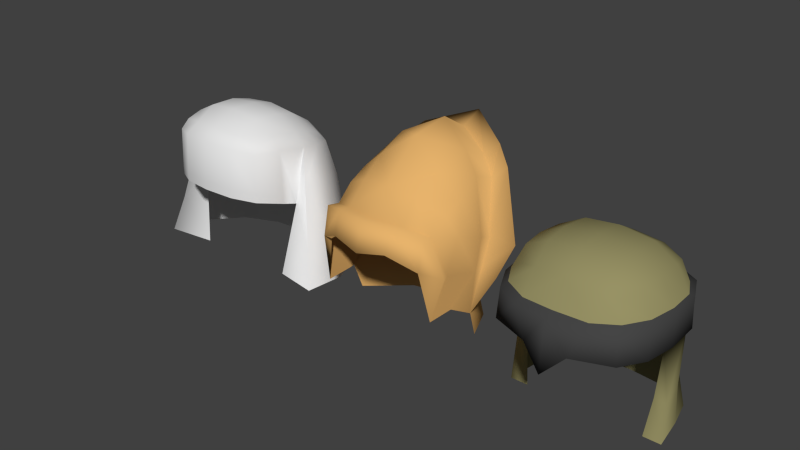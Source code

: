 # Source: hats2.blend  (saved by Blender 2.71.0; exported with 4.5.12 LTS)
import bpy
from mathutils import Matrix  # noqa: F401  (used for matrix-valued properties, if any)

bpy.ops.wm.read_factory_settings(use_empty=True)
scene = bpy.context.scene
scene.name = 'Scene'

# ---- collections
col_collection_1 = bpy.data.collections.new('Collection 1'); scene.collection.children.link(col_collection_1)

# ---- materials (node trees are filled in below, after node groups)
mat_skinmat_001 = bpy.data.materials.new('SkinMat.001')
mat_skinmat_001.alpha_threshold = 0.0
mat_skinmat_001.use_transparent_shadow = False
mat_skinmat_001.diffuse_color = (0.8, 0.4518, 0.1504, 1.0)
mat_skinmat_001.roughness = 0.5
mat_skinmat_001.specular_intensity = 1.0
mat_skinmat_001.line_color = (0.0, 0.0, 0.0, 1.0)
mat_skinmat_000 = bpy.data.materials.new('SkinMat.000')
mat_skinmat_000.alpha_threshold = 0.0
mat_skinmat_000.use_transparent_shadow = False
mat_skinmat_000.diffuse_color = (0.8, 0.4518, 0.1504, 1.0)
mat_skinmat_000.roughness = 0.5
mat_skinmat_000.specular_intensity = 1.0
mat_skinmat_000.line_color = (0.0, 0.0, 0.0, 1.0)
mat_material_001 = bpy.data.materials.new('Material.001')
mat_material_001.alpha_threshold = 0.0
mat_material_001.use_transparent_shadow = False
mat_material_001.diffuse_color = (0.3108, 0.2854, 0.1298, 1.0)
mat_material_001.roughness = 0.5
mat_material_001.line_color = (0.0, 0.0, 0.0, 1.0)
mat_material_002 = bpy.data.materials.new('Material.002')
mat_material_002.alpha_threshold = 0.0
mat_material_002.use_transparent_shadow = False
mat_material_002.diffuse_color = (0.06072, 0.06072, 0.06072, 1.0)
mat_material_002.roughness = 0.5
mat_material_002.line_color = (0.0, 0.0, 0.0, 1.0)

# ---- material node trees

# ---- world
world_world = bpy.data.worlds.new('World'); scene.world = world_world
world_world.color = (0.05088, 0.05088, 0.05088)
world_world.use_sun_shadow = False
world_world.sun_shadow_jitter_overblur = 0.0
world_world.cycles.sampling_method = 'MANUAL'
world_world.cycles.sample_map_resolution = 256

# ---- meshes
me_body_001_cube_005 = bpy.data.meshes.new('Body.001_Cube.005')
me_body_001_cube_005.from_pydata([(3.877e-09, 0.7692, -0.3512), (5.485e-09, 0.8669, -0.3382), (6.877e-09, 0.9536, -0.2), (6.437e-09, 0.9303, -0.004764), (3.693e-09, 0.7672, 0.1812), (1.764e-09, 0.6518, 0.2712), (-3.808e-10, 0.5228, 0.3248), (-4.303e-09, 0.2733, -0.3517), (-1.018e-09, 0.4718, -0.3871), (-0.1456, 0.7265, -0.3161), (-0.1639, 0.8077, -0.2605), (-0.2043, 0.6823, -0.2799), (-0.2364, 0.7302, -0.223), (-0.1701, 0.867, -0.1262), (-0.2447, 0.7795, -0.1012), (-0.1575, 0.8148, 0.03068), (-0.2586, 0.7249, 0.02489), (-0.1359, 0.7468, 0.1637), (-0.2556, 0.6845, 0.1188), (-0.2817, 0.4685, -0.2067), (-0.3091, 0.5152, -0.1198), (-0.2955, 0.3598, -0.1512), (-0.3131, 0.3936, -0.06609), (-0.3258, 0.5509, -0.03611), (-0.3295, 0.4083, 0.002753), (-0.3073, 0.5982, 0.09386), (-0.3115, 0.4546, 0.1728), (-0.2472, 0.6204, 0.2028), (-0.248, 0.4697, 0.2522), (-0.1442, 0.6531, 0.2507), (-0.1409, 0.5472, 0.3084), (-0.2139, 0.2711, -0.2988), (-0.2244, 0.4644, -0.3243), (-6.646e-09, 0.1324, -0.2839), (-0.3285, 0.2168, 0.0281), (-0.2822, 0.2523, 0.1034), (-0.2789, 0.2531, 0.2391), (-0.2, 0.1492, -0.2168), (6.278e-09, 0.9131, -0.446), (-0.2041, 0.8446, -0.3203), (-0.2823, 0.7722, -0.2719), (-0.411, 0.4891, -0.1636), (-0.3728, 0.3494, -0.08782), (2.022e-09, 0.6687, 0.3395), (-2.011e-10, 0.5345, 0.3729), (-0.3261, 0.4588, 0.2112), (-0.2537, 0.6311, 0.2636), (-0.2546, 0.4961, 0.2904), (-0.1375, 0.668, 0.3175), (-0.1338, 0.5628, 0.3544), (-8.631e-09, 0.01143, -0.3244), (-0.3208, 0.08716, -0.01835), (-0.2029, 0.02971, -0.2512), (0.1456, 0.7265, -0.3161), (0.1639, 0.8077, -0.2605), (0.2043, 0.6823, -0.2799), (0.2364, 0.7302, -0.223), (0.1701, 0.867, -0.1262), (0.2447, 0.7795, -0.1012), (0.1575, 0.8148, 0.03068), (0.2586, 0.7249, 0.02489), (0.1359, 0.7468, 0.1637), (0.2556, 0.6845, 0.1188), (0.2817, 0.4685, -0.2067), (0.3091, 0.5152, -0.1198), (0.2955, 0.3598, -0.1512), (0.3131, 0.3936, -0.06609), (0.3258, 0.5509, -0.03611), (0.3295, 0.4083, 0.002753), (0.3073, 0.5982, 0.09386), (0.3115, 0.4546, 0.1728), (0.2472, 0.6204, 0.2028), (0.248, 0.4697, 0.2522), (0.1442, 0.6531, 0.2507), (0.1409, 0.5472, 0.3084), (0.2139, 0.2711, -0.2988), (0.2244, 0.4644, -0.3243), (0.3285, 0.2168, 0.0281), (0.2822, 0.2523, 0.1034), (0.2789, 0.2531, 0.2391), (0.2, 0.1492, -0.2168), (0.2041, 0.8446, -0.3203), (0.2823, 0.7722, -0.2719), (0.411, 0.4891, -0.1636), (0.3728, 0.3494, -0.08782), (0.3261, 0.4588, 0.2112), (0.2537, 0.6311, 0.2636), (0.2546, 0.4961, 0.2904), (0.1375, 0.668, 0.3175), (0.1338, 0.5628, 0.3544), (0.3208, 0.08716, -0.01835), (0.2029, 0.02971, -0.2512)], [], [(0, 9, 39, 38), (19, 21, 42, 41), (10, 2, 1), (10, 13, 2), (12, 13, 10), (12, 14, 13), (13, 3, 2), (13, 15, 3), (14, 15, 13), (14, 16, 15), (15, 4, 3), (15, 17, 4), (16, 17, 15), (16, 18, 17), (77, 84, 66), (20, 14, 12), (20, 23, 14), (22, 23, 20), (22, 24, 23), (23, 16, 14), (23, 25, 16), (24, 25, 23), (24, 26, 25), (25, 18, 16), (25, 27, 18), (26, 27, 25), (5, 29, 48, 43), (27, 17, 18), (27, 29, 17), (29, 27, 46, 48), (29, 4, 17), (29, 5, 4), (19, 31, 21), (19, 32, 31), (11, 32, 19), (11, 9, 32), (32, 7, 31), (32, 8, 7), (9, 8, 32), (9, 0, 8), (21, 31, 37, 34), (68, 78, 77, 66), (31, 7, 33, 37), (26, 24, 35, 36), (10, 1, 38, 39), (22, 20, 41, 42), (11, 19, 41, 40), (9, 11, 40, 39), (12, 10, 39, 40), (65, 84, 77), (20, 12, 40, 41), (45, 47, 46), (47, 48, 46), (47, 49, 48), (49, 43, 48), (49, 44, 43), (30, 6, 44, 49), (27, 26, 45, 46), (28, 30, 49, 47), (34, 37, 52, 51), (37, 33, 50, 52), (54, 1, 2), (63, 83, 84, 65), (73, 61, 4), (56, 54, 57), (56, 57, 58), (57, 3, 59), (59, 4, 61), (58, 57, 59), (58, 59, 60), (59, 3, 4), (60, 59, 61), (60, 61, 62), (64, 56, 58), (64, 58, 67), (66, 64, 67), (66, 67, 68), (67, 58, 60), (67, 60, 69), (68, 67, 69), (68, 69, 70), (69, 60, 62), (69, 62, 71), (70, 69, 71), (89, 88, 43), (71, 62, 61), (71, 61, 73), (73, 88, 86, 71), (73, 4, 5), (63, 65, 75), (63, 75, 76), (55, 63, 76), (55, 76, 53), (76, 7, 8), (0, 38, 81, 53), (5, 43, 88, 73), (53, 8, 0), (65, 77, 80, 75), (57, 2, 3), (70, 79, 78, 68), (54, 81, 38, 1), (66, 84, 83, 64), (55, 82, 83, 63), (54, 2, 57), (53, 81, 82, 55), (56, 82, 81, 54), (64, 83, 82, 56), (85, 86, 87), (87, 86, 88), (87, 88, 89), (89, 43, 44), (71, 86, 85, 70), (72, 87, 89, 74), (74, 89, 44, 6), (77, 90, 91, 80), (53, 76, 8), (76, 75, 7), (80, 91, 50, 33), (75, 80, 33, 7), (79, 87, 72), (87, 79, 85), (70, 85, 79), (26, 36, 45), (47, 45, 36), (36, 28, 47), (21, 34, 42), (24, 22, 34, 35), (34, 22, 42)])
me_body_001_cube_005.polygons.foreach_set('use_smooth', [True] * 128)
_uv = me_body_001_cube_005.uv_layers.new(name='UVMap')
_uv.uv.foreach_set('vector', [0.4319, 0.9824, 0.3423, 0.9715, 0.3463, 0.9053, 0.4319, 0.9068, 0.1823, 0.9961, 0.1177, 0.9998, 0.09642, 0.9507, 0.1657, 0.94, 0.4669, 0.03387, 0.376, 0.06937, 0.376, 0.0001587, 0.4669, 0.03387, 0.4464, 0.09918, 0.376, 0.06937, 0.5204, 0.05932, 0.4464, 0.09918, 0.4669, 0.03387, 0.5204, 0.05932, 0.4929, 0.1174, 0.4464, 0.09918, 0.4464, 0.09918, 0.376, 0.1376, 0.376, 0.06937, 0.4464, 0.09918, 0.4443, 0.1673, 0.376, 0.1376, 0.4929, 0.1174, 0.4443, 0.1673, 0.4464, 0.09918, 0.4929, 0.1174, 0.5019, 0.1786, 0.4443, 0.1673, 0.4443, 0.1673, 0.376, 0.2361, 0.376, 0.1376, 0.4443, 0.1673, 0.4378, 0.2328, 0.376, 0.2361, 0.5019, 0.1786, 0.4378, 0.2328, 0.4443, 0.1673, 0.5019, 0.1786, 0.5024, 0.2252, 0.4378, 0.2328, 0.8636, 0.958, 0.7673, 0.9507, 0.7663, 0.9089, 0.6227, 0.1379, 0.4929, 0.1174, 0.5204, 0.05932, 0.6227, 0.1379, 0.5945, 0.1759, 0.4929, 0.1174, 0.6772, 0.1838, 0.5945, 0.1759, 0.6227, 0.1379, 0.6772, 0.1838, 0.6583, 0.2175, 0.5945, 0.1759, 0.5945, 0.1759, 0.5019, 0.1786, 0.4929, 0.1174, 0.5945, 0.1759, 0.5514, 0.2293, 0.5019, 0.1786, 0.6583, 0.2175, 0.5514, 0.2293, 0.5945, 0.1759, 0.6583, 0.2175, 0.6034, 0.2943, 0.5514, 0.2293, 0.5514, 0.2293, 0.5024, 0.2252, 0.5019, 0.1786, 0.5514, 0.2293, 0.5093, 0.2779, 0.5024, 0.2252, 0.6034, 0.2943, 0.5093, 0.2779, 0.5514, 0.2293, 0.5407, 0.6111, 0.5376, 0.6831, 0.508, 0.669, 0.5063, 0.6111, 0.5093, 0.2779, 0.4378, 0.2328, 0.5024, 0.2252, 0.5093, 0.2779, 0.4495, 0.2938, 0.4378, 0.2328, 0.5376, 0.6831, 0.5305, 0.7431, 0.5073, 0.7238, 0.508, 0.669, 0.4495, 0.2938, 0.376, 0.2361, 0.4378, 0.2328, 0.4495, 0.2938, 0.376, 0.305, 0.376, 0.2361, 0.271, 0.488, 0.1753, 0.5272, 0.2218, 0.4556, 0.271, 0.488, 0.2572, 0.5468, 0.1753, 0.5272, 0.3579, 0.5628, 0.2572, 0.5468, 0.271, 0.488, 0.3579, 0.5628, 0.3716, 0.6, 0.2572, 0.5468, 0.2572, 0.5468, 0.1545, 0.6243, 0.1753, 0.5272, 0.2572, 0.5468, 0.2411, 0.6446, 0.1545, 0.6243, 0.3716, 0.6, 0.2411, 0.6446, 0.2572, 0.5468, 0.3716, 0.6, 0.3743, 0.6759, 0.2411, 0.6446, 0.2218, 0.4556, 0.1753, 0.5272, 0.1104, 0.4961, 0.1664, 0.3678, 0.09356, 0.2175, 0.0331, 0.3, 0.0001587, 0.2613, 0.07467, 0.1837, 0.1753, 0.5272, 0.1545, 0.6243, 0.07558, 0.6057, 0.1104, 0.4961, 0.6034, 0.2943, 0.6583, 0.2175, 0.7188, 0.3, 0.6919, 0.3675, 0.3355, 0.8686, 0.4319, 0.8595, 0.4319, 0.9068, 0.3463, 0.9053, 0.09742, 0.9089, 0.1644, 0.8888, 0.1657, 0.94, 0.09642, 0.9507, 0.2967, 0.9702, 0.1823, 0.9961, 0.1657, 0.94, 0.298, 0.9111, 0.3423, 0.9715, 0.2967, 0.9702, 0.298, 0.9111, 0.3463, 0.9053, 0.2808, 0.8813, 0.3355, 0.8686, 0.3463, 0.9053, 0.298, 0.9111, 0.7461, 0.9998, 0.7673, 0.9507, 0.8636, 0.958, 0.1644, 0.8888, 0.2808, 0.8813, 0.298, 0.9111, 0.1657, 0.94, 0.462, 0.7992, 0.4428, 0.7439, 0.5073, 0.7238, 0.4428, 0.7439, 0.508, 0.669, 0.5073, 0.7238, 0.4428, 0.7439, 0.4601, 0.6687, 0.508, 0.669, 0.4601, 0.6687, 0.5063, 0.6111, 0.508, 0.669, 0.4601, 0.6687, 0.4518, 0.6111, 0.5063, 0.6111, 0.4394, 0.678, 0.4295, 0.6111, 0.4518, 0.6111, 0.4601, 0.6687, 0.5305, 0.7431, 0.4744, 0.8156, 0.462, 0.7992, 0.5073, 0.7238, 0.4188, 0.7504, 0.4394, 0.678, 0.4601, 0.6687, 0.4428, 0.7439, 0.1664, 0.3678, 0.1104, 0.4961, 0.04865, 0.4906, 0.1055, 0.3763, 0.1104, 0.4961, 0.07558, 0.6057, 0.01124, 0.5906, 0.04865, 0.4906, 0.2851, 0.03386, 0.376, 0.0001587, 0.376, 0.06937, 0.6814, 0.9961, 0.698, 0.94, 0.7673, 0.9507, 0.7461, 0.9998, 0.3024, 0.2938, 0.3141, 0.2328, 0.376, 0.2361, 0.2315, 0.0593, 0.2851, 0.03386, 0.3055, 0.09917, 0.2315, 0.0593, 0.3055, 0.09917, 0.2591, 0.1174, 0.3055, 0.09917, 0.376, 0.1376, 0.3076, 0.1673, 0.3076, 0.1673, 0.376, 0.2361, 0.3141, 0.2328, 0.2591, 0.1174, 0.3055, 0.09917, 0.3076, 0.1673, 0.2591, 0.1174, 0.3076, 0.1673, 0.25, 0.1786, 0.3076, 0.1673, 0.376, 0.1376, 0.376, 0.2361, 0.25, 0.1786, 0.3076, 0.1673, 0.3141, 0.2328, 0.25, 0.1786, 0.3141, 0.2328, 0.2496, 0.2251, 0.1293, 0.1379, 0.2315, 0.0593, 0.2591, 0.1174, 0.1293, 0.1379, 0.2591, 0.1174, 0.1574, 0.1759, 0.07467, 0.1837, 0.1293, 0.1379, 0.1574, 0.1759, 0.07467, 0.1837, 0.1574, 0.1759, 0.09356, 0.2175, 0.1574, 0.1759, 0.2591, 0.1174, 0.25, 0.1786, 0.1574, 0.1759, 0.25, 0.1786, 0.2005, 0.2293, 0.09356, 0.2175, 0.1574, 0.1759, 0.2005, 0.2293, 0.09356, 0.2175, 0.2005, 0.2293, 0.1485, 0.2943, 0.2005, 0.2293, 0.25, 0.1786, 0.2496, 0.2251, 0.2005, 0.2293, 0.2496, 0.2251, 0.2426, 0.2779, 0.1485, 0.2943, 0.2005, 0.2293, 0.2426, 0.2779, 0.4601, 0.5534, 0.508, 0.5531, 0.5063, 0.6111, 0.2426, 0.2779, 0.2496, 0.2251, 0.3141, 0.2328, 0.2426, 0.2779, 0.3141, 0.2328, 0.3024, 0.2938, 0.5376, 0.539, 0.508, 0.5531, 0.5073, 0.4984, 0.5305, 0.4791, 0.3024, 0.2938, 0.376, 0.2361, 0.376, 0.305, 0.198, 0.7982, 0.1396, 0.8053, 0.1299, 0.7205, 0.198, 0.7982, 0.1299, 0.7205, 0.2119, 0.7394, 0.3091, 0.7699, 0.198, 0.7982, 0.2119, 0.7394, 0.3091, 0.7699, 0.2119, 0.7394, 0.338, 0.7427, 0.2119, 0.7394, 0.1545, 0.6243, 0.2411, 0.6446, 0.4319, 0.9824, 0.4319, 0.9068, 0.5174, 0.9053, 0.5215, 0.9715, 0.5407, 0.6111, 0.5063, 0.6111, 0.508, 0.5531, 0.5376, 0.539, 0.338, 0.7427, 0.2411, 0.6446, 0.3743, 0.6759, 0.1396, 0.8053, 0.0509, 0.8592, 0.05787, 0.7194, 0.1299, 0.7205, 0.3055, 0.09917, 0.376, 0.06937, 0.376, 0.1376, 0.1485, 0.2943, 0.06, 0.3675, 0.0331, 0.3, 0.09356, 0.2175, 0.5283, 0.8686, 0.5174, 0.9053, 0.4319, 0.9068, 0.4319, 0.8595, 0.7663, 0.9089, 0.7673, 0.9507, 0.698, 0.94, 0.6993, 0.8888, 0.567, 0.9702, 0.5657, 0.9111, 0.698, 0.94, 0.6814, 0.9961, 0.2851, 0.03386, 0.376, 0.06937, 0.3055, 0.09917, 0.5215, 0.9715, 0.5174, 0.9053, 0.5657, 0.9111, 0.567, 0.9702, 0.5829, 0.8813, 0.5657, 0.9111, 0.5174, 0.9053, 0.5283, 0.8686, 0.6993, 0.8888, 0.698, 0.94, 0.5657, 0.9111, 0.5829, 0.8813, 0.462, 0.4229, 0.5073, 0.4984, 0.4428, 0.4782, 0.4428, 0.4782, 0.5073, 0.4984, 0.508, 0.5531, 0.4428, 0.4782, 0.508, 0.5531, 0.4601, 0.5534, 0.4601, 0.5534, 0.5063, 0.6111, 0.4518, 0.6111, 0.5305, 0.4791, 0.5073, 0.4984, 0.462, 0.4229, 0.4744, 0.4066, 0.4188, 0.4718, 0.4428, 0.4782, 0.4601, 0.5534, 0.4394, 0.5441, 0.4394, 0.5441, 0.4601, 0.5534, 0.4518, 0.6111, 0.4295, 0.6111, 0.0509, 0.8592, 0.0001588, 0.8244, 0.0001587, 0.6968, 0.05787, 0.7194, 0.338, 0.7427, 0.2119, 0.7394, 0.2411, 0.6446, 0.2119, 0.7394, 0.1299, 0.7205, 0.1545, 0.6243, 0.05787, 0.7194, 0.0001587, 0.6968, 0.01124, 0.5906, 0.07558, 0.6057, 0.1299, 0.7205, 0.05787, 0.7194, 0.07558, 0.6057, 0.1545, 0.6243, 0.3746, 0.3678, 0.4428, 0.4782, 0.4188, 0.4718, 0.4428, 0.4782, 0.3746, 0.3678, 0.462, 0.4229, 0.4744, 0.4066, 0.462, 0.4229, 0.3746, 0.3678, 0.4744, 0.8156, 0.3746, 0.8543, 0.462, 0.7992, 0.4428, 0.7439, 0.462, 0.7992, 0.3746, 0.8543, 0.3746, 0.8543, 0.4188, 0.7504, 0.4428, 0.7439, 0.1177, 0.9998, 0.0001587, 0.958, 0.09642, 0.9507, 0.6583, 0.2175, 0.6772, 0.1838, 0.7517, 0.2613, 0.7188, 0.3, 0.0001587, 0.958, 0.09742, 0.9089, 0.09642, 0.9507])
me_body_001_cube_005.materials.append(mat_skinmat_001)
me_body_001_cube_005.use_remesh_preserve_volume = False
me_body_001_cube_005.use_remesh_preserve_attributes = False
me_body_001_cube_005.use_mirror_vertex_groups = False
me_body_001_cube_005.use_paint_bone_selection = False
me_body_001_cube_005.use_paint_mask = True
me_body_001_cube_005.update()
me_body_001_cube_001 = bpy.data.meshes.new('Body.001_Cube.001')
me_body_001_cube_001.from_pydata([(0.135, 0.6799, -0.2518), (-0.003801, 0.6881, -0.2599), (-0.003801, 0.7557, -0.1391), (0.1493, 0.7406, -0.1346), (0.228, 0.6515, -0.2231), (0.2573, 0.6833, -0.1211), (-0.003801, 0.7749, 0.007379), (0.1534, 0.7577, 0.007874), (0.2638, 0.6949, 0.006768), (-0.003801, 0.7677, 0.143), (0.1446, 0.753, 0.1393), (0.2494, 0.698, 0.1253), (-0.003801, 0.7032, 0.2512), (0.1275, 0.6952, 0.2439), (0.2156, 0.6557, 0.2015), (0.257, 0.5512, -0.2545), (0.3109, 0.5685, -0.1386), (0.2632, 0.3973, -0.249), (0.3208, 0.4106, -0.1325), (0.3209, 0.5787, 0.00286), (0.3134, 0.4222, 0.02596), (0.3014, 0.5848, 0.1376), (0.3127, 0.4308, 0.156), (0.2424, 0.5899, 0.2452), (0.2498, 0.434, 0.2528), (0.1406, 0.5834, 0.2984), (0.08916, 0.4336, 0.318), (-0.003801, 0.5881, 0.3126), (-0.003801, 0.3332, 0.3291), (0.1534, 0.3911, -0.3121), (-0.003712, 0.3893, -0.3398), (0.15, 0.5503, -0.3114), (-0.003768, 0.5475, -0.3278), (-0.1351, 0.6799, -0.2518), (-0.1494, 0.7406, -0.1346), (-0.2281, 0.6515, -0.2231), (-0.2575, 0.6833, -0.1211), (-0.1535, 0.7577, 0.007874), (-0.2639, 0.6949, 0.006768), (-0.1447, 0.753, 0.1393), (-0.2495, 0.698, 0.1253), (-0.1276, 0.6952, 0.2439), (-0.2158, 0.6557, 0.2015), (-0.2571, 0.5512, -0.2545), (-0.311, 0.5685, -0.1386), (-0.2633, 0.3971, -0.2493), (-0.321, 0.4104, -0.1328), (-0.3211, 0.5787, 0.00286), (-0.3138, 0.4219, 0.02557), (-0.3015, 0.5848, 0.1376), (-0.3128, 0.4308, 0.156), (-0.2425, 0.5899, 0.2452), (-0.2499, 0.434, 0.2528), (-0.1407, 0.5834, 0.2984), (-0.08928, 0.4336, 0.318), (-0.1533, 0.391, -0.3122), (-0.1502, 0.5494, -0.3123), (0.2558, 0.1524, -0.2586), (0.3119, 0.1562, -0.1446), (0.343, 0.1663, 0.007081), (0.149, 0.1514, -0.3201), (-0.003709, 0.1519, -0.3364), (-0.256, 0.1524, -0.2586), (-0.312, 0.1562, -0.1446), (-0.3431, 0.1663, 0.007081), (-0.1492, 0.1514, -0.3201), (0.2952, -0.01968, -0.2676), (0.3267, -0.01535, -0.1362), (0.3489, -0.01547, 0.02289), (0.1719, -0.0209, -0.3386), (-0.004204, -0.02036, -0.3573), (-0.2952, -0.01968, -0.2676), (-0.3268, -0.01535, -0.1362), (-0.349, -0.01547, 0.02289), (-0.172, -0.0209, -0.3386), (0.2682, 0.5444, -0.2915), (0.3245, 0.5597, -0.1588), (0.2747, 0.4089, -0.2852), (0.3348, 0.4206, -0.1518), (0.3349, 0.5687, 0.003097), (0.3459, 0.4308, 0.02952), (0.3145, 0.574, 0.1573), (0.3263, 0.4383, 0.1784), (0.253, 0.5785, 0.2804), (0.2607, 0.4412, 0.2892), (0.1467, 0.5728, 0.3414), (0.09306, 0.4408, 0.3524), (-0.003944, 0.5769, 0.3576), (-0.003944, 0.3404, 0.3765), (0.1601, 0.4034, -0.3573), (-0.003851, 0.4018, -0.3733), (0.1566, 0.5436, -0.3566), (-0.003909, 0.5411, -0.3753), (-0.2683, 0.5444, -0.2915), (-0.3245, 0.5597, -0.1588), (-0.2747, 0.4087, -0.2855), (-0.3349, 0.4204, -0.1522), (-0.335, 0.5687, 0.003097), (-0.3463, 0.4305, 0.02911), (-0.3146, 0.574, 0.1573), (-0.3264, 0.4383, 0.1784), (-0.2531, 0.5785, 0.2804), (-0.2608, 0.4412, 0.2892), (-0.1468, 0.5728, 0.3414), (-0.09315, 0.4408, 0.3524), (-0.16, 0.4033, -0.3575), (-0.1567, 0.5428, -0.3576), (0.2881, 0.1663, 0.007081), (-0.2883, 0.1663, 0.007081), (0.2675, -0.01547, 0.02289), (-0.2675, -0.01547, 0.02289)], [], [(0, 1, 2), (0, 2, 3), (4, 0, 3), (4, 3, 5), (3, 2, 6), (3, 6, 7), (5, 3, 7), (5, 7, 8), (7, 6, 9), (7, 9, 10), (8, 7, 10), (8, 10, 11), (10, 9, 12), (10, 12, 13), (11, 10, 13), (11, 13, 14), (15, 4, 5), (15, 5, 16), (54, 28, 88, 104), (49, 47, 97, 99), (16, 5, 8), (16, 8, 19), (17, 29, 89, 77), (47, 44, 94, 97), (19, 8, 11), (19, 11, 21), (30, 55, 105, 90), (51, 49, 99, 101), (21, 11, 14), (21, 14, 23), (22, 20, 80, 82), (56, 32, 92, 106), (23, 14, 13), (23, 13, 25), (29, 30, 90, 89), (52, 54, 104, 102), (25, 13, 12), (25, 12, 27), (44, 43, 93, 94), (23, 25, 85, 83), (25, 27, 87, 85), (26, 24, 84, 86), (4, 15, 31), (4, 31, 0), (50, 52, 102, 100), (18, 17, 77, 78), (0, 31, 32), (0, 32, 1), (33, 2, 1), (33, 34, 2), (35, 34, 33), (35, 36, 34), (34, 6, 2), (34, 37, 6), (36, 37, 34), (36, 38, 37), (37, 9, 6), (37, 39, 9), (38, 39, 37), (38, 40, 39), (39, 12, 9), (39, 41, 12), (40, 41, 39), (40, 42, 41), (43, 36, 35), (43, 44, 36), (31, 15, 75, 91), (21, 23, 83, 81), (44, 38, 36), (44, 47, 38), (48, 50, 100, 98), (27, 53, 103, 87), (47, 40, 38), (47, 49, 40), (15, 16, 76, 75), (53, 51, 101, 103), (49, 42, 40), (49, 51, 42), (28, 26, 86, 88), (19, 21, 81, 79), (51, 41, 42), (51, 53, 41), (45, 46, 96, 95), (43, 56, 106, 93), (53, 12, 41), (53, 27, 12), (55, 45, 95, 105), (32, 31, 91, 92), (24, 22, 82, 84), (46, 48, 98, 96), (35, 56, 43), (35, 33, 56), (20, 18, 78, 80), (16, 19, 79, 76), (33, 32, 56), (33, 1, 32), (30, 29, 60, 61), (46, 45, 62, 63), (29, 17, 57, 60), (45, 55, 65, 62), (17, 18, 58, 57), (48, 46, 63, 64), (18, 20, 59, 58), (55, 30, 61, 65), (61, 60, 69, 70), (63, 62, 71, 72), (60, 57, 66, 69), (62, 65, 74, 71), (57, 58, 67, 66), (64, 63, 72, 73), (58, 59, 68, 67), (65, 61, 70, 74), (77, 75, 76), (77, 76, 78), (78, 76, 79), (78, 79, 80), (80, 79, 81), (80, 81, 82), (82, 81, 83), (82, 83, 84), (84, 83, 85), (84, 85, 86), (86, 85, 87), (86, 87, 88), (75, 77, 89), (75, 89, 91), (91, 89, 90), (91, 90, 92), (95, 94, 93), (95, 96, 94), (96, 97, 94), (96, 98, 97), (98, 99, 97), (98, 100, 99), (100, 101, 99), (100, 102, 101), (102, 103, 101), (102, 104, 103), (104, 87, 103), (104, 88, 87), (93, 105, 95), (93, 106, 105), (106, 90, 105), (106, 92, 90), (68, 59, 107, 109), (64, 73, 110, 108), (48, 64, 108), (59, 20, 107)])
me_body_001_cube_001.polygons.foreach_set('use_smooth', [1, 1, 1, 1, 1, 1, 1, 1, 1, 1, 1, 1, 1, 1, 1, 1, 1, 1, 0, 1, 1, 1, 1, 1, 1, 1, 1, 1, 1, 1, 1, 1, 1, 1, 1, 0, 1, 1, 1, 1, 1, 0, 1, 1, 0, 1, 1, 1, 1, 1, 1, 1, 1, 1, 1, 1, 1, 1, 1, 1, 1, 1, 1, 1, 1, 1, 1, 1, 1, 1, 0, 1, 1, 1, 1, 1, 1, 1, 0, 1, 1, 1, 1, 1, 1, 1, 1, 1, 1, 1, 1, 1, 1, 1, 1, 1, 1, 1, 1, 1, 1, 1, 1, 1, 1, 1, 1, 1, 1, 1, 1, 1, 1, 1, 1, 1, 1, 1, 1, 1, 1, 1, 1, 1, 1, 1, 1, 1, 1, 1, 1, 1, 1, 1, 1, 1, 1, 1, 1, 1, 1, 1, 1, 1, 1, 1, 1, 1])
me_body_001_cube_001.polygons.foreach_set('material_index', [1, 1, 1, 1, 1, 1, 1, 1, 1, 1, 1, 1, 1, 1, 1, 1, 1, 1, 2, 2, 1, 1, 2, 2, 1, 1, 2, 2, 1, 1, 2, 2, 1, 1, 2, 2, 1, 1, 2, 2, 2, 2, 1, 1, 2, 2, 1, 1, 1, 1, 1, 1, 1, 1, 1, 1, 1, 1, 1, 1, 1, 1, 1, 1, 1, 1, 2, 2, 1, 1, 2, 2, 1, 1, 2, 2, 1, 1, 2, 2, 1, 1, 2, 2, 1, 1, 2, 2, 2, 2, 1, 1, 2, 2, 1, 1, 1, 1, 1, 1, 1, 1, 1, 1, 1, 1, 1, 1, 1, 1, 1, 1, 2, 2, 2, 2, 2, 2, 2, 2, 2, 2, 2, 2, 2, 2, 2, 2, 2, 2, 2, 2, 2, 2, 2, 2, 2, 2, 2, 2, 2, 2, 2, 2, 1, 1, 1, 1])
_uv = me_body_001_cube_001.uv_layers.new(name='UVMap')
_uv.uv.foreach_set('vector', [0.6542, 0.7411, 0.5042, 0.7515, 0.5037, 0.6087, 0.6542, 0.7411, 0.5037, 0.6087, 0.6562, 0.6024, 0.7621, 0.7158, 0.6542, 0.7411, 0.6562, 0.6024, 0.7621, 0.7158, 0.6562, 0.6024, 0.784, 0.5955, 0.6562, 0.6024, 0.5037, 0.6087, 0.5029, 0.4639, 0.6562, 0.6024, 0.5029, 0.4639, 0.6563, 0.4607, 0.784, 0.5955, 0.6562, 0.6024, 0.6563, 0.4607, 0.784, 0.5955, 0.6563, 0.4607, 0.7869, 0.4582, 0.6563, 0.4607, 0.5029, 0.4639, 0.5022, 0.3336, 0.6563, 0.4607, 0.5022, 0.3336, 0.6453, 0.334, 0.7869, 0.4582, 0.6563, 0.4607, 0.6453, 0.334, 0.7869, 0.4582, 0.6453, 0.334, 0.7646, 0.3358, 0.6453, 0.334, 0.5022, 0.3336, 0.5011, 0.2029, 0.6453, 0.334, 0.5011, 0.2029, 0.6395, 0.2128, 0.7646, 0.3358, 0.6453, 0.334, 0.6395, 0.2128, 0.7646, 0.3358, 0.6395, 0.2128, 0.7492, 0.239, 0.867, 0.8067, 0.7621, 0.7158, 0.784, 0.5955, 0.867, 0.8067, 0.784, 0.5955, 0.9304, 0.6434, 0.04195, 0.1825, 1.826e-05, 0.1481, 0.002982, 0.1481, 0.04494, 0.184, 0.1057, 0.2687, 0.1033, 0.2768, 0.09925, 0.2826, 0.1013, 0.2741, 0.9304, 0.6434, 0.784, 0.5955, 0.7869, 0.4582, 0.9304, 0.6434, 0.7869, 0.4582, 0.9394, 0.4569, 0.02449, 0.03779, 0.02273, 0.08301, 0.02772, 0.08017, 0.02915, 0.03298, 0.1033, 0.2768, 0.09903, 0.2727, 0.09548, 0.2783, 0.09925, 0.2826, 0.9394, 0.4569, 0.7869, 0.4582, 0.7646, 0.3358, 0.9394, 0.4569, 0.7646, 0.3358, 0.897, 0.2856, 0.02311, 0.1476, 0.02488, 0.2091, 0.02998, 0.2118, 0.02825, 0.1476, 0.1073, 0.2444, 0.1057, 0.2687, 0.1013, 0.2741, 0.1027, 0.2488, 0.897, 0.2856, 0.7646, 0.3358, 0.7492, 0.239, 0.897, 0.2856, 0.7492, 0.239, 0.8079, 0.1553, 0.0379, 0.01721, 0.03436, 0.01696, 0.03765, 0.003534, 0.0409, 0.01154, 0.09002, 0.2067, 0.08817, 0.1465, 0.08555, 0.1466, 0.08735, 0.2094, 0.8079, 0.1553, 0.7492, 0.239, 0.6395, 0.2128, 0.8079, 0.1553, 0.6395, 0.2128, 0.6815, 0.07513, 0.02273, 0.08301, 0.02311, 0.1476, 0.02825, 0.1476, 0.02772, 0.08017, 0.04326, 0.2486, 0.04195, 0.1825, 0.04494, 0.184, 0.04628, 0.253, 0.6815, 0.07513, 0.6395, 0.2128, 0.5011, 0.2029, 0.6815, 0.07513, 0.5011, 0.2029, 0.4994, 0.05653, 0.09903, 0.2727, 0.09152, 0.2507, 0.0888, 0.2553, 0.09548, 0.2783, 0.1038, 0.04496, 0.1019, 0.08688, 0.09747, 0.08443, 0.09905, 0.04069, 0.1019, 0.08688, 0.1049, 0.1462, 0.1003, 0.1464, 0.09747, 0.08443, 0.04067, 0.1091, 0.03967, 0.04303, 0.04254, 0.0385, 0.0436, 0.1075, 0.7621, 0.7158, 0.867, 0.8067, 0.7242, 0.9098, 0.7621, 0.7158, 0.7242, 0.9098, 0.6542, 0.7411, 0.04239, 0.2744, 0.04326, 0.2486, 0.04628, 0.253, 0.04559, 0.28, 0.02955, 0.01401, 0.02449, 0.03779, 0.02915, 0.03298, 0.03354, 0.008186, 0.6542, 0.7411, 0.7242, 0.9098, 0.5042, 0.9576, 0.6542, 0.7411, 0.5042, 0.9576, 0.5042, 0.7515, 0.362, 0.7429, 0.5037, 0.6087, 0.5042, 0.7515, 0.362, 0.7429, 0.3584, 0.6042, 0.5037, 0.6087, 0.2538, 0.7188, 0.3584, 0.6042, 0.362, 0.7429, 0.2538, 0.7188, 0.2304, 0.5988, 0.3584, 0.6042, 0.3584, 0.6042, 0.5029, 0.4639, 0.5037, 0.6087, 0.3584, 0.6042, 0.3566, 0.4625, 0.5029, 0.4639, 0.2304, 0.5988, 0.3566, 0.4625, 0.3584, 0.6042, 0.2304, 0.5988, 0.2259, 0.4615, 0.3566, 0.4625, 0.3566, 0.4625, 0.5022, 0.3336, 0.5029, 0.4639, 0.3566, 0.4625, 0.3662, 0.3356, 0.5022, 0.3336, 0.2259, 0.4615, 0.3662, 0.3356, 0.3566, 0.4625, 0.2259, 0.4615, 0.2469, 0.3389, 0.3662, 0.3356, 0.3662, 0.3356, 0.5011, 0.2029, 0.5022, 0.3336, 0.3662, 0.3356, 0.3705, 0.2143, 0.5011, 0.2029, 0.2469, 0.3389, 0.3705, 0.2143, 0.3662, 0.3356, 0.2469, 0.3389, 0.2611, 0.2418, 0.3705, 0.2143, 0.1499, 0.811, 0.2304, 0.5988, 0.2538, 0.7188, 0.1499, 0.811, 0.08457, 0.6484, 0.2304, 0.5988, 0.0882, 0.08324, 0.08783, 0.03923, 0.08495, 0.03466, 0.0854, 0.0806, 0.1013, 0.02076, 0.1038, 0.04496, 0.09905, 0.04069, 0.09679, 0.01542, 0.08457, 0.6484, 0.2259, 0.4615, 0.2304, 0.5988, 0.08457, 0.6484, 0.07341, 0.462, 0.2259, 0.4615, 0.03876, 0.2749, 0.04239, 0.2744, 0.04559, 0.28, 0.04253, 0.2882, 0.1049, 0.1462, 0.1039, 0.2026, 0.09958, 0.2052, 0.1003, 0.1464, 0.07341, 0.462, 0.2469, 0.3389, 0.2259, 0.4615, 0.07341, 0.462, 0.1139, 0.2901, 0.2469, 0.3389, 0.08783, 0.03923, 0.09457, 0.01695, 0.09082, 0.01144, 0.08495, 0.03466, 0.1039, 0.2026, 0.1073, 0.2444, 0.1027, 0.2488, 0.09958, 0.2052, 0.1139, 0.2901, 0.2611, 0.2418, 0.2469, 0.3389, 0.1139, 0.2901, 0.2015, 0.1588, 0.2611, 0.2418, 1.826e-05, 0.1481, 0.04067, 0.1091, 0.0436, 0.1075, 0.002982, 0.1481, 0.09869, 0.01275, 0.1013, 0.02076, 0.09679, 0.01542, 0.09444, 0.007063, 0.2015, 0.1588, 0.3705, 0.2143, 0.2611, 0.2418, 0.2015, 0.1588, 0.3269, 0.07729, 0.3705, 0.2143, 0.0282, 0.2543, 0.03406, 0.2779, 0.03826, 0.2836, 0.03303, 0.2589, 0.09152, 0.2507, 0.09002, 0.2067, 0.08735, 0.2094, 0.0888, 0.2553, 0.3269, 0.07729, 0.5011, 0.2029, 0.3705, 0.2143, 0.3269, 0.07729, 0.4994, 0.05653, 0.5011, 0.2029, 0.02488, 0.2091, 0.0282, 0.2543, 0.03303, 0.2589, 0.02998, 0.2118, 0.08817, 0.1465, 0.0882, 0.08324, 0.0854, 0.0806, 0.08555, 0.1466, 0.03967, 0.04303, 0.0379, 0.01721, 0.0409, 0.01154, 0.04254, 0.0385, 0.03406, 0.2779, 0.03876, 0.2749, 0.04253, 0.2882, 0.03826, 0.2836, 0.2538, 0.7188, 0.2937, 0.9139, 0.1499, 0.811, 0.2538, 0.7188, 0.362, 0.7429, 0.2937, 0.9139, 0.03436, 0.01696, 0.02955, 0.01401, 0.03354, 0.008186, 0.03765, 0.003534, 0.09457, 0.01695, 0.09869, 0.01275, 0.09444, 0.007063, 0.09082, 0.01144, 0.362, 0.7429, 0.5042, 0.9576, 0.2937, 0.9139, 0.362, 0.7429, 0.5042, 0.7515, 0.5042, 0.9576, 0.8037, 0.4941, 0.8082, 0.607, 0.4065, 0.6103, 0.405, 0.4971, 0.8018, 0.2155, 0.7976, 0.3005, 0.4054, 0.2973, 0.4144, 0.203, 0.8082, 0.607, 0.8035, 0.7002, 0.4111, 0.7023, 0.4065, 0.6103, 0.7976, 0.3005, 0.805, 0.3864, 0.4034, 0.3893, 0.4054, 0.2973, 0.8035, 0.7002, 0.8103, 0.7996, 0.4227, 0.7963, 0.4111, 0.7023, 0.8015, 0.09929, 0.8018, 0.2155, 0.4144, 0.203, 0.4305, 0.08879, 0.8103, 0.7996, 0.8134, 0.9078, 0.4422, 0.9101, 0.4227, 0.7963, 0.805, 0.3864, 0.8037, 0.4941, 0.405, 0.4971, 0.4034, 0.3893, 0.405, 0.4971, 0.4065, 0.6103, 0.1579, 0.622, 0.1578, 0.4972, 0.4144, 0.203, 0.4054, 0.2973, 0.1545, 0.278, 0.1671, 0.1821, 0.4065, 0.6103, 0.4111, 0.7023, 0.1607, 0.7223, 0.1579, 0.622, 0.4054, 0.2973, 0.4034, 0.3893, 0.1545, 0.3783, 0.1545, 0.278, 0.4111, 0.7023, 0.4227, 0.7963, 0.176, 0.8178, 0.1607, 0.7223, 0.4305, 0.08879, 0.4144, 0.203, 0.1671, 0.1821, 0.1755, 0.06698, 0.4227, 0.7963, 0.4422, 0.9101, 0.1877, 0.9327, 0.176, 0.8178, 0.4034, 0.3893, 0.405, 0.4971, 0.1578, 0.4972, 0.1545, 0.3783, 0.02915, 0.03298, 0.08495, 0.03466, 0.09082, 0.01144, 0.02915, 0.03298, 0.09082, 0.01144, 0.03354, 0.008186, 0.03354, 0.008186, 0.09082, 0.01144, 0.09444, 0.007063, 0.03354, 0.008186, 0.09444, 0.007063, 0.03765, 0.003534, 0.03765, 0.003534, 0.09444, 0.007063, 0.09679, 0.01542, 0.03765, 0.003534, 0.09679, 0.01542, 0.0409, 0.01154, 0.0409, 0.01154, 0.09679, 0.01542, 0.09905, 0.04069, 0.0409, 0.01154, 0.09905, 0.04069, 0.04254, 0.0385, 0.04254, 0.0385, 0.09905, 0.04069, 0.09747, 0.08443, 0.04254, 0.0385, 0.09747, 0.08443, 0.0436, 0.1075, 0.0436, 0.1075, 0.09747, 0.08443, 0.1003, 0.1464, 0.0436, 0.1075, 0.1003, 0.1464, 0.002982, 0.1481, 0.08495, 0.03466, 0.02915, 0.03298, 0.02772, 0.08017, 0.08495, 0.03466, 0.02772, 0.08017, 0.0854, 0.0806, 0.0854, 0.0806, 0.02772, 0.08017, 0.02825, 0.1476, 0.0854, 0.0806, 0.02825, 0.1476, 0.08555, 0.1466, 0.03303, 0.2589, 0.09548, 0.2783, 0.0888, 0.2553, 0.03303, 0.2589, 0.03826, 0.2836, 0.09548, 0.2783, 0.03826, 0.2836, 0.09925, 0.2826, 0.09548, 0.2783, 0.03826, 0.2836, 0.04253, 0.2882, 0.09925, 0.2826, 0.04253, 0.2882, 0.1013, 0.2741, 0.09925, 0.2826, 0.04253, 0.2882, 0.04559, 0.28, 0.1013, 0.2741, 0.04559, 0.28, 0.1027, 0.2488, 0.1013, 0.2741, 0.04559, 0.28, 0.04628, 0.253, 0.1027, 0.2488, 0.04628, 0.253, 0.09958, 0.2052, 0.1027, 0.2488, 0.04628, 0.253, 0.04494, 0.184, 0.09958, 0.2052, 0.04494, 0.184, 0.1003, 0.1464, 0.09958, 0.2052, 0.04494, 0.184, 0.002982, 0.1481, 0.1003, 0.1464, 0.0888, 0.2553, 0.02998, 0.2118, 0.03303, 0.2589, 0.0888, 0.2553, 0.08735, 0.2094, 0.02998, 0.2118, 0.08735, 0.2094, 0.02825, 0.1476, 0.02998, 0.2118, 0.08735, 0.2094, 0.08555, 0.1466, 0.02825, 0.1476, 0.1877, 0.9327, 0.4422, 0.9101, 0.4497, 0.9495, 0.2002, 0.9908, 0.4305, 0.08879, 0.1755, 0.06698, 0.1863, 0.008655, 0.4369, 0.04921, 0.8015, 0.09929, 0.4305, 0.08879, 0.4369, 0.04921, 0.4422, 0.9101, 0.8134, 0.9078, 0.4497, 0.9495])
me_body_001_cube_001.materials.append(mat_skinmat_000)
me_body_001_cube_001.materials.append(mat_material_001)
me_body_001_cube_001.materials.append(mat_material_002)
me_body_001_cube_001.use_remesh_preserve_volume = False
me_body_001_cube_001.use_remesh_preserve_attributes = False
me_body_001_cube_001.use_mirror_vertex_groups = False
me_body_001_cube_001.update()
me_cube_001 = bpy.data.meshes.new('Cube.001')
me_cube_001.from_pydata([(0.1406, 0.229, 0.7108), (0.1548, 0.1194, 0.7831), (0.2328, 0.1973, 0.6853), (0.2618, 0.09963, 0.7273), (0.1586, 0.02071, 0.8108), (0.2681, 0.01473, 0.7479), (0.1494, -0.1097, 0.8201), (0.2534, -0.1021, 0.7636), (0.1318, -0.2192, 0.7741), (0.2469, -0.1818, 0.7461), (0.2615, 0.2238, 0.6405), (0.3148, 0.1108, 0.6696), (0.3245, 0.01229, 0.6903), (0.313, -0.03966, 0.423), (0.3047, -0.1202, 0.7106), (0.3141, -0.1212, 0.4941), (0.2456, -0.2277, 0.7092), (0.2513, -0.2311, 0.5185), (0.1443, -0.2787, 0.7272), (0.1466, -0.2887, 0.5328), (0.1554, 0.2824, 0.6476), (-0.128, 0.2301, 0.7124), (-0.1422, 0.1206, 0.7849), (-0.2207, 0.199, 0.6879), (-0.25, 0.1016, 0.7303), (-0.1465, 0.02191, 0.8126), (-0.2567, 0.01679, 0.751), (-0.1382, -0.1086, 0.8218), (-0.2427, -0.1002, 0.7665), (-0.1219, -0.2182, 0.7756), (-0.2376, -0.1799, 0.7489), (-0.2498, 0.2258, 0.6436), (-0.3036, 0.1132, 0.6733), (-0.3138, 0.0148, 0.6941), (-0.3057, -0.03723, 0.4267), (-0.2948, -0.1179, 0.7142), (-0.3078, -0.1188, 0.4978), (-0.2366, -0.2258, 0.7121), (-0.2456, -0.2292, 0.5214), (-0.1354, -0.2776, 0.7288), (-0.1411, -0.2875, 0.5345), (-0.1431, 0.2836, 0.6493), (0.002667, 0.2384, 0.7189), (0.002699, 0.1261, 0.7985), (0.002475, 0.02363, 0.8287), (0.001989, -0.1112, 0.8359), (0.001231, -0.225, 0.7836), (0.000676, -0.2917, 0.7342), (-0.00102, -0.304, 0.5375), (0.002508, 0.2986, 0.652), (0.3016, 0.2526, 0.4702), (0.3634, 0.1216, 0.5039), (0.3472, 0.261, 0.1927), (0.4221, 0.1087, 0.2136), (0.3745, -0.03951, 0.5329), (0.4356, -0.1002, 0.2421), (0.2037, 0.3437, 0.1834), (0.1785, 0.3207, 0.4784), (-0.2915, 0.2549, 0.4738), (-0.3539, 0.1244, 0.5082), (-0.3417, 0.2637, 0.1968), (-0.4176, 0.112, 0.2186), (-0.366, -0.0366, 0.5373), (-0.4323, -0.09675, 0.2473), (-0.1977, 0.3453, 0.1857), (-0.1678, 0.322, 0.4804), (-0.001815, 0.3664, 0.1829), (0.001139, 0.3395, 0.4836), (0.3815, 0.2503, 0.01157), (0.4642, 0.08234, 0.0346), (0.479, -0.148, 0.06606), (0.2232, 0.3415, 0.001239), (-0.3782, 0.2533, 0.01608), (-0.4619, 0.08598, 0.0401), (-0.4781, -0.1442, 0.07174), (-0.2193, 0.3433, 0.003866), (-0.003343, 0.3665, 0.0007094), (0.2724, -0.1145, 0.06747), (-0.2412, -0.1125, 0.07052), (0.3141, -0.1212, 0.4522), (0.2513, -0.2311, 0.4765), (0.1466, -0.2887, 0.4909), (-0.3078, -0.1188, 0.4559), (-0.2456, -0.2292, 0.4795), (-0.1411, -0.2875, 0.4926), (-0.00102, -0.304, 0.4956)], [], [(0, 42, 43), (0, 43, 1), (2, 0, 1), (2, 1, 3), (1, 43, 44), (1, 44, 4), (3, 1, 4), (3, 4, 5), (4, 44, 45), (4, 45, 6), (5, 4, 6), (5, 6, 7), (6, 45, 46), (6, 46, 8), (7, 6, 8), (7, 8, 9), (10, 2, 3), (10, 3, 11), (11, 12, 54, 51), (49, 20, 57, 67), (11, 3, 5), (11, 5, 12), (12, 5, 7), (12, 7, 14), (13, 12, 14), (13, 14, 15), (14, 7, 9), (14, 9, 16), (15, 14, 16), (15, 16, 17), (16, 9, 8), (16, 8, 18), (17, 16, 18), (17, 18, 19), (18, 8, 46), (18, 46, 47), (19, 18, 47), (19, 47, 48), (2, 10, 20), (2, 20, 0), (33, 32, 59, 62), (41, 49, 67, 65), (0, 20, 49), (0, 49, 42), (21, 43, 42), (21, 22, 43), (23, 22, 21), (23, 24, 22), (22, 44, 43), (22, 25, 44), (24, 25, 22), (24, 26, 25), (25, 45, 44), (25, 27, 45), (26, 27, 25), (26, 28, 27), (27, 46, 45), (27, 29, 46), (28, 29, 27), (28, 30, 29), (31, 24, 23), (31, 32, 24), (10, 11, 51, 50), (34, 33, 62, 63), (32, 26, 24), (32, 33, 26), (20, 10, 50, 57), (33, 28, 26), (33, 35, 28), (34, 35, 33), (34, 36, 35), (35, 30, 28), (35, 37, 30), (36, 37, 35), (36, 38, 37), (37, 29, 30), (37, 39, 29), (38, 39, 37), (38, 40, 39), (39, 46, 29), (39, 47, 46), (40, 47, 39), (40, 48, 47), (12, 13, 55, 54), (23, 41, 31), (23, 21, 41), (32, 31, 58, 59), (21, 49, 41), (21, 42, 49), (52, 50, 51), (52, 51, 53), (53, 51, 54), (53, 54, 55), (50, 52, 56), (50, 56, 57), (57, 56, 66), (57, 66, 67), (60, 59, 58), (60, 61, 59), (61, 62, 59), (61, 63, 62), (58, 64, 60), (58, 65, 64), (65, 66, 64), (65, 67, 66), (31, 41, 65, 58), (60, 64, 75, 72), (63, 61, 73, 74), (64, 66, 76, 75), (61, 60, 72, 73), (52, 68, 71, 56), (53, 55, 70, 69), (66, 56, 71, 76), (52, 53, 69, 68), (74, 78, 63), (78, 34, 63), (70, 55, 77), (77, 55, 13), (40, 38, 83, 84), (13, 15, 79), (48, 40, 84, 85), (38, 36, 82, 83), (17, 19, 81, 80), (19, 48, 85, 81), (15, 17, 80, 79), (36, 34, 82)])
me_cube_001.polygons.foreach_set('use_smooth', [True] * 126)
_uv = me_cube_001.uv_layers.new(name='UVMap')
_uv.uv.foreach_set('vector', [0.638, 0.8546, 0.4567, 0.8669, 0.4579, 0.7192, 0.638, 0.8546, 0.4579, 0.7192, 0.6577, 0.7104, 0.7589, 0.8128, 0.638, 0.8546, 0.6577, 0.7104, 0.7589, 0.8128, 0.6577, 0.7104, 0.7977, 0.6844, 0.6577, 0.7104, 0.4579, 0.7192, 0.458, 0.5844, 0.6577, 0.7104, 0.458, 0.5844, 0.6632, 0.5805, 0.7977, 0.6844, 0.6577, 0.7104, 0.6632, 0.5805, 0.7977, 0.6844, 0.6632, 0.5805, 0.8062, 0.5727, 0.6632, 0.5805, 0.458, 0.5844, 0.4575, 0.407, 0.6632, 0.5805, 0.4575, 0.407, 0.6512, 0.409, 0.8062, 0.5727, 0.6632, 0.5805, 0.6512, 0.409, 0.8062, 0.5727, 0.6512, 0.409, 0.7871, 0.4189, 0.6512, 0.409, 0.4575, 0.407, 0.4557, 0.2573, 0.6512, 0.409, 0.4557, 0.2573, 0.6273, 0.2649, 0.7871, 0.4189, 0.6512, 0.409, 0.6273, 0.2649, 0.7871, 0.4189, 0.6273, 0.2649, 0.7783, 0.3141, 0.796, 0.8477, 0.7589, 0.8128, 0.7977, 0.6844, 0.796, 0.8477, 0.7977, 0.6844, 0.8666, 0.6991, 0.7857, 0.2552, 0.7796, 0.2457, 0.5951, 0.1984, 0.6103, 0.2094, 0.7956, 0.5518, 0.7872, 0.4068, 0.6389, 0.3852, 0.6487, 0.5535, 0.8666, 0.6991, 0.7977, 0.6844, 0.8062, 0.5727, 0.8666, 0.6991, 0.8062, 0.5727, 0.8796, 0.5695, 0.8796, 0.5695, 0.8062, 0.5727, 0.7871, 0.4189, 0.8796, 0.5695, 0.7871, 0.4189, 0.8538, 0.3951, 0.8583, 0.003951, 0.8768, 0.3244, 0.8513, 0.3512, 0.8583, 0.003951, 0.8513, 0.3512, 0.8605, 0.03231, 0.8538, 0.3951, 0.7871, 0.4189, 0.7783, 0.3141, 0.8538, 0.3951, 0.7783, 0.3141, 0.7761, 0.2537, 0.8605, 0.03231, 0.8513, 0.3512, 0.7744, 0.3502, 0.8605, 0.03231, 0.7744, 0.3502, 0.7791, 0.06492, 0.7761, 0.2537, 0.7783, 0.3141, 0.6273, 0.2649, 0.7761, 0.2537, 0.6273, 0.2649, 0.643, 0.1866, 0.7791, 0.06492, 0.7744, 0.3502, 0.6427, 0.3751, 0.7791, 0.06492, 0.6427, 0.3751, 0.6429, 0.08507, 0.643, 0.1866, 0.6273, 0.2649, 0.4557, 0.2573, 0.643, 0.1866, 0.4557, 0.2573, 0.4543, 0.1695, 0.6429, 0.08507, 0.6427, 0.3751, 0.4559, 0.3863, 0.6429, 0.08507, 0.4559, 0.3863, 0.4509, 0.09333, 0.7589, 0.8128, 0.796, 0.8477, 0.6565, 0.9249, 0.7589, 0.8128, 0.6565, 0.9249, 0.638, 0.8546, 0.7797, 0.8511, 0.7858, 0.8416, 0.6104, 0.8897, 0.5952, 0.9007, 0.7873, 0.6899, 0.7956, 0.5518, 0.6487, 0.5535, 0.639, 0.7136, 0.638, 0.8546, 0.6565, 0.9249, 0.4555, 0.9462, 0.638, 0.8546, 0.4555, 0.9462, 0.4567, 0.8669, 0.2847, 0.856, 0.4579, 0.7192, 0.4567, 0.8669, 0.2847, 0.856, 0.2671, 0.712, 0.4579, 0.7192, 0.1624, 0.8152, 0.2671, 0.712, 0.2847, 0.856, 0.1624, 0.8152, 0.1244, 0.687, 0.2671, 0.712, 0.2671, 0.712, 0.458, 0.5844, 0.4579, 0.7192, 0.2671, 0.712, 0.2618, 0.5821, 0.458, 0.5844, 0.1244, 0.687, 0.2618, 0.5821, 0.2671, 0.712, 0.1244, 0.687, 0.116, 0.5754, 0.2618, 0.5821, 0.2618, 0.5821, 0.4575, 0.407, 0.458, 0.5844, 0.2618, 0.5821, 0.2729, 0.4105, 0.4575, 0.407, 0.116, 0.5754, 0.2729, 0.4105, 0.2618, 0.5821, 0.116, 0.5754, 0.1346, 0.4215, 0.2729, 0.4105, 0.2729, 0.4105, 0.4557, 0.2573, 0.4575, 0.407, 0.2729, 0.4105, 0.2936, 0.2663, 0.4557, 0.2573, 0.1346, 0.4215, 0.2936, 0.2663, 0.2729, 0.4105, 0.1346, 0.4215, 0.141, 0.3166, 0.2936, 0.2663, 0.1235, 0.8503, 0.1244, 0.687, 0.1624, 0.8152, 0.1235, 0.8503, 0.05312, 0.7023, 0.1244, 0.687, 0.7866, 0.306, 0.7857, 0.2552, 0.6103, 0.2094, 0.6114, 0.2683, 0.5321, 0.8281, 0.7797, 0.8511, 0.5952, 0.9007, 0.2976, 0.9484, 0.05312, 0.7023, 0.116, 0.5754, 0.1244, 0.687, 0.05312, 0.7023, 0.03993, 0.5728, 0.116, 0.5754, 0.7872, 0.4068, 0.7866, 0.306, 0.6114, 0.2683, 0.6389, 0.3852, 0.03993, 0.5728, 0.1346, 0.4215, 0.116, 0.5754, 0.03993, 0.5728, 0.0653, 0.3982, 0.1346, 0.4215, 0.05297, 0.01761, 0.07099, 0.3645, 0.04589, 0.3385, 0.05297, 0.01761, 0.05094, 0.04603, 0.07099, 0.3645, 0.0653, 0.3982, 0.141, 0.3166, 0.1346, 0.4215, 0.0653, 0.3982, 0.1418, 0.2562, 0.141, 0.3166, 0.05094, 0.04603, 0.1467, 0.3609, 0.07099, 0.3645, 0.05094, 0.04603, 0.1323, 0.07589, 0.1467, 0.3609, 0.1418, 0.2562, 0.2936, 0.2663, 0.141, 0.3166, 0.1418, 0.2562, 0.2751, 0.1881, 0.2936, 0.2663, 0.1323, 0.07589, 0.2786, 0.3812, 0.1467, 0.3609, 0.1323, 0.07589, 0.2685, 0.09141, 0.2786, 0.3812, 0.2751, 0.1881, 0.4557, 0.2573, 0.2936, 0.2663, 0.2751, 0.1881, 0.4543, 0.1695, 0.4557, 0.2573, 0.2685, 0.09141, 0.4559, 0.3863, 0.2786, 0.3812, 0.2685, 0.09141, 0.4509, 0.09333, 0.4559, 0.3863, 0.7796, 0.2457, 0.532, 0.2414, 0.2975, 0.1254, 0.5951, 0.1984, 0.1624, 0.8152, 0.2639, 0.9264, 0.1235, 0.8503, 0.1624, 0.8152, 0.2847, 0.856, 0.2639, 0.9264, 0.7858, 0.8416, 0.7867, 0.7909, 0.6114, 0.8308, 0.6104, 0.8897, 0.2847, 0.856, 0.4555, 0.9462, 0.2639, 0.9264, 0.2847, 0.856, 0.4567, 0.8669, 0.4555, 0.9462, 0.3479, 0.2101, 0.6114, 0.2683, 0.6103, 0.2094, 0.3479, 0.2101, 0.6103, 0.2094, 0.327, 0.1386, 0.327, 0.1386, 0.6103, 0.2094, 0.5951, 0.1984, 0.327, 0.1386, 0.5951, 0.1984, 0.2975, 0.1254, 0.6114, 0.2683, 0.3479, 0.2101, 0.3607, 0.3464, 0.6114, 0.2683, 0.3607, 0.3464, 0.6389, 0.3852, 0.6389, 0.3852, 0.3607, 0.3464, 0.3652, 0.5414, 0.6389, 0.3852, 0.3652, 0.5414, 0.6487, 0.5535, 0.348, 0.8634, 0.6104, 0.8897, 0.6114, 0.8308, 0.348, 0.8634, 0.3271, 0.935, 0.6104, 0.8897, 0.3271, 0.935, 0.5952, 0.9007, 0.6104, 0.8897, 0.3271, 0.935, 0.2976, 0.9484, 0.5952, 0.9007, 0.6114, 0.8308, 0.3608, 0.727, 0.348, 0.8634, 0.6114, 0.8308, 0.639, 0.7136, 0.3608, 0.727, 0.639, 0.7136, 0.3652, 0.5414, 0.3608, 0.727, 0.639, 0.7136, 0.6487, 0.5535, 0.3652, 0.5414, 0.7867, 0.7909, 0.7873, 0.6899, 0.639, 0.7136, 0.6114, 0.8308, 0.348, 0.8634, 0.3608, 0.727, 0.1636, 0.7478, 0.1496, 0.8983, 0.2976, 0.9484, 0.3271, 0.935, 0.1523, 0.9746, 0.1197, 0.9894, 0.3608, 0.727, 0.3652, 0.5414, 0.1685, 0.5431, 0.1636, 0.7478, 0.3271, 0.935, 0.348, 0.8634, 0.1496, 0.8983, 0.1523, 0.9746, 0.3479, 0.2101, 0.1495, 0.1778, 0.1636, 0.3281, 0.3607, 0.3464, 0.327, 0.1386, 0.2975, 0.1254, 0.1196, 0.08177, 0.1521, 0.0964, 0.3652, 0.5414, 0.3607, 0.3464, 0.1636, 0.3281, 0.1685, 0.5431, 0.3479, 0.2101, 0.327, 0.1386, 0.1521, 0.0964, 0.1495, 0.1778, 0.1197, 0.9894, 0.1293, 0.7649, 0.2976, 0.9484, 0.1293, 0.7649, 0.5321, 0.8281, 0.2976, 0.9484, 0.1196, 0.08177, 0.2975, 0.1254, 0.1293, 0.2778, 0.1293, 0.2778, 0.2975, 0.1254, 0.532, 0.2414, 0.5429, 0.8002, 0.5328, 0.885, 0.4989, 0.8852, 0.5089, 0.8005, 0.4503, 0.4328, 0.5079, 0.4315, 0.4739, 0.4318, 0.5446, 0.6867, 0.5429, 0.8002, 0.5089, 0.8005, 0.5107, 0.6869, 0.5328, 0.885, 0.514, 0.9355, 0.48, 0.9357, 0.4989, 0.8852, 0.5279, 0.4823, 0.5401, 0.5672, 0.5061, 0.5674, 0.494, 0.4825, 0.5401, 0.5672, 0.5446, 0.6867, 0.5107, 0.6869, 0.5061, 0.5674, 0.5079, 0.4315, 0.5279, 0.4823, 0.494, 0.4825, 0.4739, 0.4318, 0.514, 0.9355, 0.4563, 0.9342, 0.48, 0.9357])
me_cube_001.use_remesh_preserve_volume = False
me_cube_001.use_remesh_preserve_attributes = False
me_cube_001.use_mirror_vertex_groups = False
me_cube_001.update()

# ---- objects
ob_body_001_cube_002 = bpy.data.objects.new('Body.001_Cube.002', me_body_001_cube_005)
ob_body_001_cube_001 = bpy.data.objects.new('Body.001_Cube.001', me_body_001_cube_001)
ob_hat1 = bpy.data.objects.new('hat1', me_cube_001)

# ---- transforms, parenting, visibility, modifiers, constraints
ob_body_001_cube_002.location = (0.9849, 0.0, 0.0)
ob_body_001_cube_002.rotation_euler = (1.571, -0.0, 0.0)
ob_body_001_cube_002.lineart.crease_threshold = 0.0
ob_body_001_cube_001.location = (1.881, 0.0, 0.0)
ob_body_001_cube_001.rotation_euler = (1.571, -0.0, 0.0)
ob_body_001_cube_001.lineart.crease_threshold = 0.0
ob_hat1.location = (0.0, 0.0, 0.0)
ob_hat1.hide_select = True
ob_hat1.lineart.crease_threshold = 0.0
_m = ob_hat1.modifiers.new('Armature', 'ARMATURE')

# ---- collection membership
col_collection_1.objects.link(ob_body_001_cube_002)
col_collection_1.objects.link(ob_body_001_cube_001)
col_collection_1.objects.link(ob_hat1)

# ---- scene / render settings (as saved in the file)
scene.frame_start = 1; scene.frame_end = 20; scene.frame_set(13)
scene.render.engine = 'BLENDER_EEVEE_NEXT'
scene.render.image_settings.compression = 90
scene.render.resolution_percentage = 50
scene.render.dither_intensity = 0.0
scene.cycles.use_denoising = False
scene.cycles.samples = 10
scene.cycles.sampling_pattern = 'TABULATED_SOBOL'
scene.cycles.light_sampling_threshold = 0.0
scene.cycles.use_adaptive_sampling = False
scene.cycles.use_light_tree = False
scene.cycles.blur_glossy = 0.0
scene.cycles.volume_bounces = 1
scene.cycles.pixel_filter_type = 'GAUSSIAN'
scene.cycles.sample_clamp_indirect = 0.0
scene.view_settings.view_transform = 'Standard'
bpy.context.view_layer.update()

# ---- added for rendering (the .blend has no active camera and no usable light): camera, sun
cam_auto = bpy.data.cameras.new('AutoCamera')
cam_auto.lens = 50.0
cam_auto.sensor_width = 36.0
cam_auto.clip_end = 1000.0
ob_auto_camera = bpy.data.objects.new('AutoCamera', cam_auto)
scene.collection.objects.link(ob_auto_camera)
ob_auto_camera.location = (3.64555, -3.28872, 2.682)
ob_auto_camera.rotation_euler = (1.09748, -7.21219e-08, 0.694738)
scene.camera = ob_auto_camera
light_auto_sun = bpy.data.lights.new('AutoSun', 'SUN')
light_auto_sun.energy = 3.0
light_auto_sun.angle = 0.0523599
ob_auto_sun = bpy.data.objects.new('AutoSun', light_auto_sun)
scene.collection.objects.link(ob_auto_sun)
ob_auto_sun.rotation_euler = (0.872665, 0.174533, 0.523599)
bpy.context.view_layer.update()
